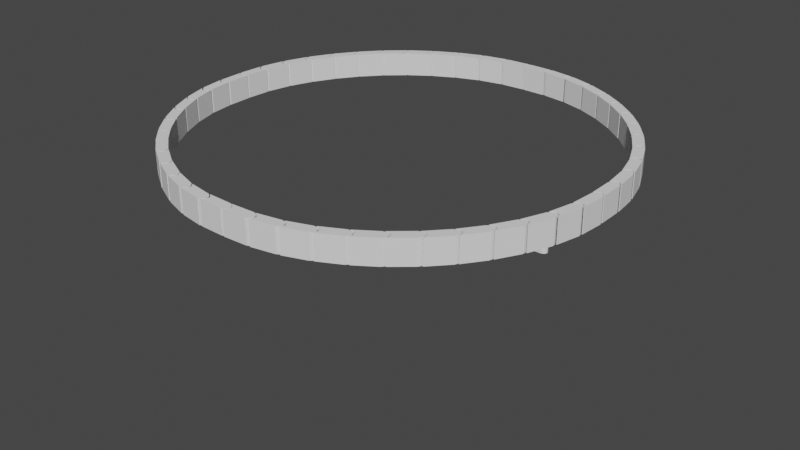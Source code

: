 # Source: tub_posed_fixed_merged.blend  (saved by Blender 2.92.15; exported with 4.5.12 LTS)
import bpy
from mathutils import Matrix  # noqa: F401  (used for matrix-valued properties, if any)

bpy.ops.wm.read_factory_settings(use_empty=True)
scene = bpy.context.scene
scene.name = 'Scene'

# ---- collections
col_collection = bpy.data.collections.new('Collection'); scene.collection.children.link(col_collection)
col_scheme = bpy.data.collections.new('Scheme'); scene.collection.children.link(col_scheme)

# ---- world
world_world = bpy.data.worlds.new('World'); scene.world = world_world
world_world.use_nodes = True; world_world.node_tree.nodes.clear()
_N = world_world.node_tree.nodes; _L = world_world.node_tree.links
n0 = _N.new('ShaderNodeOutputWorld'); n0.name = 'World Output'; n0.location = (300, 300)
n1 = _N.new('ShaderNodeBackground'); n1.name = 'Background'; n1.location = (10, 300)
n1.inputs[0].default_value = (0.05088, 0.05088, 0.05088, 1.0)
_L.new(n1.outputs[0], n0.inputs[0])
n0.is_active_output = True
world_world.color = (0.05088, 0.05088, 0.05088)
world_world.use_sun_shadow = False
world_world.sun_shadow_jitter_overblur = 0.0

# ---- meshes
me_cube_003 = bpy.data.meshes.new('Cube.003')
me_cube_003.from_pydata([(51.87, 4.547e-13, -51.83), (51.87, -100.0, -51.83), (71.87, 0.0, -51.83), (71.87, -100.0, -51.83), (71.49, 0.0, -55.73), (71.49, -100.0, -55.73), (70.35, 0.0, -59.48), (70.35, -100.0, -59.48), (68.5, 0.0, -62.94), (68.5, -100.0, -62.94), (66.02, -9.537e-07, -65.97), (66.02, -100.0, -65.97), (62.99, -9.537e-07, -68.46), (62.99, -100.0, -68.46), (59.53, -4.768e-07, -70.3), (59.53, -100.0, -70.3), (55.78, -2.384e-07, -71.44), (55.78, -100.0, -71.44), (51.87, 0.0, -71.83), (51.87, -100.0, -71.83), (47.97, 2.384e-07, -71.44), (47.97, -100.0, -71.44), (44.22, 4.768e-07, -70.3), (44.22, -100.0, -70.3), (40.76, 9.537e-07, -68.46), (40.76, -100.0, -68.46), (37.73, 9.537e-07, -65.97), (37.73, -100.0, -65.97), (35.24, 0.0, -62.94), (35.24, -100.0, -62.94), (33.4, 0.0, -59.48), (33.4, -100.0, -59.48), (32.26, 0.0, -55.73), (32.26, -100.0, -55.73), (31.87, -100.0, -51.83), (32.26, -100.0, -47.92), (33.4, -100.0, -44.17), (35.24, -100.0, -40.71), (37.73, -100.0, -37.68), (40.76, -100.0, -35.2), (44.22, -100.0, -33.35), (47.97, -100.0, -32.21), (51.87, -100.0, -31.83), (55.78, -100.0, -32.21), (59.53, -100.0, -33.35), (62.99, -100.0, -35.2), (66.02, -100.0, -37.68), (68.5, -100.0, -40.71), (70.35, -100.0, -44.17), (71.49, -100.0, -47.92), (29.87, 3.815e-06, 48.17), (29.87, -100.0, 48.17), (73.87, 1.907e-06, 48.17), (73.87, -100.0, 48.17), (29.87, 3.815e-06, -51.83), (29.87, -100.0, -51.83), (73.87, 1.907e-06, -51.83), (73.87, -100.0, -51.83), (31.87, 0.0, -51.83), (31.87, -100.0, -51.83), (35.24, 3.815e-06, 40.76), (35.24, -100.0, 40.76), (71.51, 1.907e-06, 48.17), (71.51, -100.0, 48.17), (71.49, 1.907e-06, 47.97), (71.49, -100.0, 47.97), (33.4, 3.815e-06, 44.22), (33.4, -100.0, 44.22), (70.35, 1.907e-06, 44.22), (70.35, -100.0, 44.22), (32.26, 3.815e-06, 47.97), (32.26, -100.0, 47.97), (68.5, 1.907e-06, 40.76), (68.5, -100.0, 40.76), (32.24, 3.815e-06, 48.17), (32.24, -100.0, 48.17), (66.02, 2.861e-06, 37.73), (66.02, -100.0, 37.73), (62.99, 2.861e-06, 35.24), (62.99, -100.0, 35.24), (59.53, 2.861e-06, 33.4), (59.53, -100.0, 33.4), (40.76, 3.815e-06, 35.24), (51.87, 3.052e-06, 31.87), (55.78, 2.861e-06, 32.26), (55.78, -100.0, 32.26), (47.97, 3.338e-06, 32.26), (44.22, 3.338e-06, 33.4), (37.73, 3.815e-06, 37.73), (51.87, -100.0, 31.87), (47.97, -100.0, 32.26), (44.22, -100.0, 33.4), (40.76, -100.0, 35.24), (37.73, -100.0, 37.73)], [], [(0, 2, 4), (1, 5, 3), (2, 3, 5, 4), (0, 4, 6), (1, 7, 5), (4, 5, 7, 6), (0, 6, 8), (1, 9, 7), (6, 7, 9, 8), (0, 8, 10), (1, 11, 9), (8, 9, 11, 10), (0, 10, 12), (1, 13, 11), (10, 11, 13, 12), (0, 12, 14), (1, 15, 13), (12, 13, 15, 14), (0, 14, 16), (1, 17, 15), (14, 15, 17, 16), (0, 16, 18), (1, 19, 17), (16, 17, 19, 18), (0, 18, 20), (1, 21, 19), (18, 19, 21, 20), (0, 20, 22), (1, 23, 21), (20, 21, 23, 22), (0, 22, 24), (1, 25, 23), (22, 23, 25, 24), (0, 24, 26), (1, 27, 25), (24, 25, 27, 26), (0, 26, 28), (1, 29, 27), (26, 27, 29, 28), (0, 28, 30), (1, 31, 29), (28, 29, 31, 30), (0, 30, 32), (1, 33, 31), (30, 31, 33, 32), (1, 35, 34), (1, 36, 35), (1, 37, 36), (1, 38, 37), (1, 39, 38), (1, 40, 39), (1, 41, 40), (1, 42, 41), (1, 43, 42), (1, 44, 43), (1, 45, 44), (1, 46, 45), (1, 47, 46), (1, 48, 47), (1, 49, 48), (1, 3, 49), (52, 53, 57, 56), (54, 55, 51, 50), (32, 58, 0), (1, 59, 33), (59, 1, 34), (32, 33, 59, 58), (59, 55, 54, 56, 57, 3, 2, 0, 58), (63, 62, 64, 65), (65, 64, 68, 69), (69, 68, 72, 73), (73, 72, 76, 77), (76, 78, 79, 77), (78, 80, 81, 79), (80, 84, 85, 81), (84, 83, 89, 85), (83, 86, 90, 89), (86, 87, 91, 90), (87, 82, 92, 91), (82, 88, 93, 92), (60, 61, 93, 88), (60, 66, 67, 61), (66, 70, 71, 67), (75, 71, 70, 74), (50, 51, 75, 74), (63, 53, 52, 62), (52, 56, 54, 50, 74, 70, 66, 60, 88, 82, 87, 86, 83, 84, 80, 78, 76, 72, 68, 64, 62), (55, 59, 34, 35, 36, 37, 38, 39, 40, 41, 42, 43, 44, 45, 46, 47, 48, 49, 3, 57, 53, 63, 65, 69, 73, 77, 79, 81, 85, 89, 90, 91, 92, 93, 61, 67, 71, 75, 51)])
_uv = me_cube_003.uv_layers.new(name='UVMap')
_uv.uv.foreach_set('vector', [0.75, 0.25, 0.75, 0.49, 0.7968, 0.4854, 0.25, 0.25, 0.2968, 0.4854, 0.25, 0.49, 1.0, 0.5, 1.0, 1.0, 0.9688, 1.0, 0.9688, 0.5, 0.75, 0.25, 0.7968, 0.4854, 0.8418, 0.4717, 0.25, 0.25, 0.3418, 0.4717, 0.2968, 0.4854, 0.9688, 0.5, 0.9688, 1.0, 0.9375, 1.0, 0.9375, 0.5, 0.75, 0.25, 0.8418, 0.4717, 0.8833, 0.4496, 0.25, 0.25, 0.3833, 0.4496, 0.3418, 0.4717, 0.9375, 0.5, 0.9375, 1.0, 0.9062, 1.0, 0.9062, 0.5, 0.75, 0.25, 0.8833, 0.4496, 0.9197, 0.4197, 0.25, 0.25, 0.4197, 0.4197, 0.3833, 0.4496, 0.9062, 0.5, 0.9062, 1.0, 0.875, 1.0, 0.875, 0.5, 0.75, 0.25, 0.9197, 0.4197, 0.9496, 0.3833, 0.25, 0.25, 0.4496, 0.3833, 0.4197, 0.4197, 0.875, 0.5, 0.875, 1.0, 0.8438, 1.0, 0.8438, 0.5, 0.75, 0.25, 0.9496, 0.3833, 0.9717, 0.3418, 0.25, 0.25, 0.4717, 0.3418, 0.4496, 0.3833, 0.8438, 0.5, 0.8438, 1.0, 0.8125, 1.0, 0.8125, 0.5, 0.75, 0.25, 0.9717, 0.3418, 0.9854, 0.2968, 0.25, 0.25, 0.4854, 0.2968, 0.4717, 0.3418, 0.8125, 0.5, 0.8125, 1.0, 0.7812, 1.0, 0.7812, 0.5, 0.75, 0.25, 0.9854, 0.2968, 0.99, 0.25, 0.25, 0.25, 0.49, 0.25, 0.4854, 0.2968, 0.7812, 0.5, 0.7812, 1.0, 0.75, 1.0, 0.75, 0.5, 0.75, 0.25, 0.99, 0.25, 0.9854, 0.2032, 0.25, 0.25, 0.4854, 0.2032, 0.49, 0.25, 0.75, 0.5, 0.75, 1.0, 0.7188, 1.0, 0.7188, 0.5, 0.75, 0.25, 0.9854, 0.2032, 0.9717, 0.1582, 0.25, 0.25, 0.4717, 0.1582, 0.4854, 0.2032, 0.7188, 0.5, 0.7188, 1.0, 0.6875, 1.0, 0.6875, 0.5, 0.75, 0.25, 0.9717, 0.1582, 0.9496, 0.1167, 0.25, 0.25, 0.4496, 0.1167, 0.4717, 0.1582, 0.6875, 0.5, 0.6875, 1.0, 0.6562, 1.0, 0.6562, 0.5, 0.75, 0.25, 0.9496, 0.1167, 0.9197, 0.08029, 0.25, 0.25, 0.4197, 0.08029, 0.4496, 0.1167, 0.6562, 0.5, 0.6562, 1.0, 0.625, 1.0, 0.625, 0.5, 0.75, 0.25, 0.9197, 0.08029, 0.8833, 0.05045, 0.25, 0.25, 0.3833, 0.05045, 0.4197, 0.08029, 0.625, 0.5, 0.625, 1.0, 0.5938, 1.0, 0.5938, 0.5, 0.75, 0.25, 0.8833, 0.05045, 0.8418, 0.02827, 0.25, 0.25, 0.3418, 0.02827, 0.3833, 0.05045, 0.5938, 0.5, 0.5938, 1.0, 0.5625, 1.0, 0.5625, 0.5, 0.75, 0.25, 0.8418, 0.02827, 0.7968, 0.01461, 0.25, 0.25, 0.2968, 0.01461, 0.3418, 0.02827, 0.5625, 0.5, 0.5625, 1.0, 0.5312, 1.0, 0.5312, 0.5, 0.25, 0.25, 0.2032, 0.01461, 0.25, 0.01, 0.25, 0.25, 0.1582, 0.02827, 0.2032, 0.01461, 0.25, 0.25, 0.1167, 0.05045, 0.1582, 0.02827, 0.25, 0.25, 0.08029, 0.08029, 0.1167, 0.05045, 0.25, 0.25, 0.05045, 0.1167, 0.08029, 0.08029, 0.25, 0.25, 0.02827, 0.1582, 0.05045, 0.1167, 0.25, 0.25, 0.01461, 0.2032, 0.02827, 0.1582, 0.25, 0.25, 0.01, 0.25, 0.01461, 0.2032, 0.25, 0.25, 0.01461, 0.2968, 0.01, 0.25, 0.25, 0.25, 0.02827, 0.3418, 0.01461, 0.2968, 0.25, 0.25, 0.05045, 0.3833, 0.02827, 0.3418, 0.25, 0.25, 0.08029, 0.4197, 0.05045, 0.3833, 0.25, 0.25, 0.1167, 0.4496, 0.08029, 0.4197, 0.25, 0.25, 0.1582, 0.4717, 0.1167, 0.4496, 0.25, 0.25, 0.2032, 0.4854, 0.1582, 0.4717, 0.25, 0.25, 0.25, 0.49, 0.2032, 0.4854, 0.375, 0.25, 0.625, 0.25, 0.625, 0.5, 0.375, 0.5, 0.375, 0.75, 0.625, 0.75, 0.625, 1.0, 0.375, 1.0, 0.7968, 0.01461, 0.75, 0.01, 0.75, 0.25, 0.25, 0.25, 0.25, 0.01, 0.2968, 0.01461, 0.25, 0.01, 0.25, 0.25, 0.25, 0.01, 0.5312, 0.5, 0.5312, 1.0, 0.5, 1.0, 0.5, 0.5, 0.625, 0.7386, 0.625, 0.75, 0.375, 0.75, 0.375, 0.5, 0.625, 0.5, 0.625, 0.5114, 0.375, 0.5114, 0.375, 0.625, 0.375, 0.7386, 0.9704, 0.9673, 0.9704, 0.5327, 0.9688, 0.5327, 0.9688, 0.9673, 0.9688, 0.9673, 0.9688, 0.5327, 0.9375, 0.5327, 0.9375, 0.9673, 0.9375, 0.9673, 0.9375, 0.5327, 0.9062, 0.5327, 0.9062, 0.9673, 0.9062, 0.9673, 0.9062, 0.5327, 0.875, 0.5327, 0.875, 0.9673, 0.875, 0.5327, 0.8438, 0.5327, 0.8438, 0.9673, 0.875, 0.9673, 0.8438, 0.5327, 0.8125, 0.5327, 0.8125, 0.9673, 0.8438, 0.9673, 0.8125, 0.5327, 0.7812, 0.5327, 0.7812, 0.9673, 0.8125, 0.9673, 0.7812, 0.5327, 0.75, 0.5327, 0.75, 0.9673, 0.7812, 0.9673, 0.75, 0.5327, 0.7188, 0.5327, 0.7188, 0.9673, 0.75, 0.9673, 0.7188, 0.5327, 0.6875, 0.5327, 0.6875, 0.9673, 0.7188, 0.9673, 0.6875, 0.5327, 0.6562, 0.5327, 0.6562, 0.9673, 0.6875, 0.9673, 0.6562, 0.5327, 0.625, 0.5327, 0.625, 0.9673, 0.6562, 0.9673, 0.5938, 0.5327, 0.5938, 0.9673, 0.625, 0.9673, 0.625, 0.5327, 0.5938, 0.5327, 0.5625, 0.5327, 0.5625, 0.9673, 0.5938, 0.9673, 0.5625, 0.5327, 0.5312, 0.5327, 0.5312, 0.9673, 0.5625, 0.9673, 0.5296, 0.9673, 0.5312, 0.9673, 0.5312, 0.5327, 0.5296, 0.5327, 0.375, 0.0, 0.625, 0.0, 0.625, 0.01343, 0.375, 0.01343, 0.625, 0.2366, 0.625, 0.25, 0.375, 0.25, 0.375, 0.2366, 0.125, 0.5, 0.375, 0.5, 0.375, 0.75, 0.125, 0.75, 0.125, 0.7366, 0.1255, 0.7365, 0.1349, 0.73, 0.1435, 0.7195, 0.1511, 0.7054, 0.1573, 0.6881, 0.1619, 0.6685, 0.1648, 0.6472, 0.1657, 0.625, 0.1648, 0.6028, 0.1619, 0.5815, 0.1573, 0.5619, 0.1511, 0.5446, 0.1435, 0.5305, 0.1349, 0.52, 0.1255, 0.5135, 0.125, 0.5134, 0.625, 0.75, 0.625, 0.7386, 0.625, 0.7386, 0.6348, 0.7365, 0.6441, 0.73, 0.6528, 0.7195, 0.6604, 0.7054, 0.6666, 0.6881, 0.6712, 0.6685, 0.674, 0.6472, 0.675, 0.625, 0.674, 0.6028, 0.6712, 0.5815, 0.6666, 0.5619, 0.6604, 0.5446, 0.6528, 0.5305, 0.6441, 0.52, 0.6348, 0.5135, 0.625, 0.5114, 0.625, 0.5, 0.875, 0.5, 0.875, 0.5134, 0.8745, 0.5135, 0.8651, 0.52, 0.8565, 0.5305, 0.8489, 0.5446, 0.8427, 0.5619, 0.8381, 0.5815, 0.8352, 0.6028, 0.8342, 0.625, 0.8352, 0.6472, 0.8381, 0.6685, 0.8427, 0.6881, 0.8489, 0.7054, 0.8565, 0.7195, 0.8651, 0.73, 0.8745, 0.7365, 0.875, 0.7366, 0.875, 0.75])
me_cube_003.use_remesh_fix_poles = True
me_cube_003.use_remesh_preserve_attributes = False
me_cube_003.use_mirror_vertex_groups = False
me_cube_003.update()
me_cylinder_002 = bpy.data.meshes.new('Cylinder.002')
me_cylinder_002.from_pydata([(-2.11e-06, -6.416e-06, -7.511), (-2.11e-06, -6.416e-06, 107.5), (-2.11e-06, 20.0, -7.511), (-2.11e-06, 20.0, 107.5), (3.902, 19.62, -7.511), (3.902, 19.62, 107.5), (7.654, 18.48, -7.511), (7.654, 18.48, 107.5), (11.11, 16.63, -7.511), (11.11, 16.63, 107.5), (14.14, 14.14, -7.511), (14.14, 14.14, 107.5), (16.63, 11.11, -7.511), (16.63, 11.11, 107.5), (18.48, 7.654, -7.511), (18.48, 7.654, 107.5), (19.62, 3.902, -7.511), (19.62, 3.902, 107.5), (20.0, -4.906e-06, -7.511), (20.0, -4.906e-06, 107.5), (19.62, -3.902, -7.511), (19.62, -3.902, 107.5), (18.48, -7.654, -7.511), (18.48, -7.654, 107.5), (16.63, -11.11, -7.511), (16.63, -11.11, 107.5), (14.14, -14.14, -7.511), (14.14, -14.14, 107.5), (11.11, -16.63, -7.511), (11.11, -16.63, 107.5), (7.654, -18.48, -7.511), (7.654, -18.48, 107.5), (3.902, -19.62, -7.511), (3.902, -19.62, 107.5), (-8.626e-06, -20.0, -7.511), (-8.626e-06, -20.0, 107.5), (-3.902, -19.62, -7.511), (-3.902, -19.62, 107.5), (-7.654, -18.48, -7.511), (-7.654, -18.48, 107.5), (-11.11, -16.63, -7.511), (-11.11, -16.63, 107.5), (-14.14, -14.14, -7.511), (-14.14, -14.14, 107.5), (-16.63, -11.11, -7.511), (-16.63, -11.11, 107.5), (-18.48, -7.654, -7.511), (-18.48, -7.654, 107.5), (-19.62, -3.902, -7.511), (-19.62, -3.902, 107.5), (-20.0, 1.29e-05, -7.511), (-20.0, 1.29e-05, 107.5), (-19.62, 3.902, -7.511), (-19.62, 3.902, 107.5), (-18.48, 7.654, -7.511), (-18.48, 7.654, 107.5), (-16.63, 11.11, -7.511), (-16.63, 11.11, 107.5), (-14.14, 14.14, -7.511), (-14.14, 14.14, 107.5), (-11.11, 16.63, -7.511), (-11.11, 16.63, 107.5), (-7.654, 18.48, -7.511), (-7.654, 18.48, 107.5), (-3.902, 19.62, -7.511), (-3.902, 19.62, 107.5)], [], [(0, 2, 4), (1, 5, 3), (2, 3, 5, 4), (0, 4, 6), (1, 7, 5), (4, 5, 7, 6), (0, 6, 8), (1, 9, 7), (6, 7, 9, 8), (0, 8, 10), (1, 11, 9), (8, 9, 11, 10), (0, 10, 12), (1, 13, 11), (10, 11, 13, 12), (0, 12, 14), (1, 15, 13), (12, 13, 15, 14), (0, 14, 16), (1, 17, 15), (14, 15, 17, 16), (0, 16, 18), (1, 19, 17), (16, 17, 19, 18), (0, 18, 20), (1, 21, 19), (18, 19, 21, 20), (0, 20, 22), (1, 23, 21), (20, 21, 23, 22), (0, 22, 24), (1, 25, 23), (22, 23, 25, 24), (0, 24, 26), (1, 27, 25), (24, 25, 27, 26), (0, 26, 28), (1, 29, 27), (26, 27, 29, 28), (0, 28, 30), (1, 31, 29), (28, 29, 31, 30), (0, 30, 32), (1, 33, 31), (30, 31, 33, 32), (0, 32, 34), (1, 35, 33), (32, 33, 35, 34), (0, 34, 36), (1, 37, 35), (34, 35, 37, 36), (0, 36, 38), (1, 39, 37), (36, 37, 39, 38), (0, 38, 40), (1, 41, 39), (38, 39, 41, 40), (0, 40, 42), (1, 43, 41), (40, 41, 43, 42), (0, 42, 44), (1, 45, 43), (42, 43, 45, 44), (0, 44, 46), (1, 47, 45), (44, 45, 47, 46), (0, 46, 48), (1, 49, 47), (46, 47, 49, 48), (0, 48, 50), (1, 51, 49), (48, 49, 51, 50), (0, 50, 52), (1, 53, 51), (50, 51, 53, 52), (0, 52, 54), (1, 55, 53), (52, 53, 55, 54), (0, 54, 56), (1, 57, 55), (54, 55, 57, 56), (0, 56, 58), (1, 59, 57), (56, 57, 59, 58), (0, 58, 60), (1, 61, 59), (58, 59, 61, 60), (0, 60, 62), (1, 63, 61), (60, 61, 63, 62), (0, 62, 64), (1, 65, 63), (62, 63, 65, 64), (0, 64, 2), (1, 3, 65), (64, 65, 3, 2)])
_uv = me_cylinder_002.uv_layers.new(name='UVMap')
_uv.uv.foreach_set('vector', [0.75, 0.25, 0.75, 0.49, 0.7968, 0.4854, 0.25, 0.25, 0.2968, 0.4854, 0.25, 0.49, 1.0, 0.5, 1.0, 1.0, 0.9688, 1.0, 0.9688, 0.5, 0.75, 0.25, 0.7968, 0.4854, 0.8418, 0.4717, 0.25, 0.25, 0.3418, 0.4717, 0.2968, 0.4854, 0.9688, 0.5, 0.9688, 1.0, 0.9375, 1.0, 0.9375, 0.5, 0.75, 0.25, 0.8418, 0.4717, 0.8833, 0.4496, 0.25, 0.25, 0.3833, 0.4496, 0.3418, 0.4717, 0.9375, 0.5, 0.9375, 1.0, 0.9062, 1.0, 0.9062, 0.5, 0.75, 0.25, 0.8833, 0.4496, 0.9197, 0.4197, 0.25, 0.25, 0.4197, 0.4197, 0.3833, 0.4496, 0.9062, 0.5, 0.9062, 1.0, 0.875, 1.0, 0.875, 0.5, 0.75, 0.25, 0.9197, 0.4197, 0.9496, 0.3833, 0.25, 0.25, 0.4496, 0.3833, 0.4197, 0.4197, 0.875, 0.5, 0.875, 1.0, 0.8438, 1.0, 0.8438, 0.5, 0.75, 0.25, 0.9496, 0.3833, 0.9717, 0.3418, 0.25, 0.25, 0.4717, 0.3418, 0.4496, 0.3833, 0.8438, 0.5, 0.8438, 1.0, 0.8125, 1.0, 0.8125, 0.5, 0.75, 0.25, 0.9717, 0.3418, 0.9854, 0.2968, 0.25, 0.25, 0.4854, 0.2968, 0.4717, 0.3418, 0.8125, 0.5, 0.8125, 1.0, 0.7812, 1.0, 0.7812, 0.5, 0.75, 0.25, 0.9854, 0.2968, 0.99, 0.25, 0.25, 0.25, 0.49, 0.25, 0.4854, 0.2968, 0.7812, 0.5, 0.7812, 1.0, 0.75, 1.0, 0.75, 0.5, 0.75, 0.25, 0.99, 0.25, 0.9854, 0.2032, 0.25, 0.25, 0.4854, 0.2032, 0.49, 0.25, 0.75, 0.5, 0.75, 1.0, 0.7188, 1.0, 0.7188, 0.5, 0.75, 0.25, 0.9854, 0.2032, 0.9717, 0.1582, 0.25, 0.25, 0.4717, 0.1582, 0.4854, 0.2032, 0.7188, 0.5, 0.7188, 1.0, 0.6875, 1.0, 0.6875, 0.5, 0.75, 0.25, 0.9717, 0.1582, 0.9496, 0.1167, 0.25, 0.25, 0.4496, 0.1167, 0.4717, 0.1582, 0.6875, 0.5, 0.6875, 1.0, 0.6562, 1.0, 0.6562, 0.5, 0.75, 0.25, 0.9496, 0.1167, 0.9197, 0.08029, 0.25, 0.25, 0.4197, 0.08029, 0.4496, 0.1167, 0.6562, 0.5, 0.6562, 1.0, 0.625, 1.0, 0.625, 0.5, 0.75, 0.25, 0.9197, 0.08029, 0.8833, 0.05045, 0.25, 0.25, 0.3833, 0.05045, 0.4197, 0.08029, 0.625, 0.5, 0.625, 1.0, 0.5938, 1.0, 0.5938, 0.5, 0.75, 0.25, 0.8833, 0.05045, 0.8418, 0.02827, 0.25, 0.25, 0.3418, 0.02827, 0.3833, 0.05045, 0.5938, 0.5, 0.5938, 1.0, 0.5625, 1.0, 0.5625, 0.5, 0.75, 0.25, 0.8418, 0.02827, 0.7968, 0.01461, 0.25, 0.25, 0.2968, 0.01461, 0.3418, 0.02827, 0.5625, 0.5, 0.5625, 1.0, 0.5312, 1.0, 0.5312, 0.5, 0.75, 0.25, 0.7968, 0.01461, 0.75, 0.01, 0.25, 0.25, 0.25, 0.01, 0.2968, 0.01461, 0.5312, 0.5, 0.5312, 1.0, 0.5, 1.0, 0.5, 0.5, 0.75, 0.25, 0.75, 0.01, 0.7032, 0.01461, 0.25, 0.25, 0.2032, 0.01461, 0.25, 0.01, 0.5, 0.5, 0.5, 1.0, 0.4688, 1.0, 0.4688, 0.5, 0.75, 0.25, 0.7032, 0.01461, 0.6582, 0.02827, 0.25, 0.25, 0.1582, 0.02827, 0.2032, 0.01461, 0.4688, 0.5, 0.4688, 1.0, 0.4375, 1.0, 0.4375, 0.5, 0.75, 0.25, 0.6582, 0.02827, 0.6167, 0.05045, 0.25, 0.25, 0.1167, 0.05045, 0.1582, 0.02827, 0.4375, 0.5, 0.4375, 1.0, 0.4062, 1.0, 0.4062, 0.5, 0.75, 0.25, 0.6167, 0.05045, 0.5803, 0.08029, 0.25, 0.25, 0.08029, 0.08029, 0.1167, 0.05045, 0.4062, 0.5, 0.4062, 1.0, 0.375, 1.0, 0.375, 0.5, 0.75, 0.25, 0.5803, 0.08029, 0.5504, 0.1167, 0.25, 0.25, 0.05045, 0.1167, 0.08029, 0.08029, 0.375, 0.5, 0.375, 1.0, 0.3438, 1.0, 0.3438, 0.5, 0.75, 0.25, 0.5504, 0.1167, 0.5283, 0.1582, 0.25, 0.25, 0.02827, 0.1582, 0.05045, 0.1167, 0.3438, 0.5, 0.3438, 1.0, 0.3125, 1.0, 0.3125, 0.5, 0.75, 0.25, 0.5283, 0.1582, 0.5146, 0.2032, 0.25, 0.25, 0.01461, 0.2032, 0.02827, 0.1582, 0.3125, 0.5, 0.3125, 1.0, 0.2812, 1.0, 0.2812, 0.5, 0.75, 0.25, 0.5146, 0.2032, 0.51, 0.25, 0.25, 0.25, 0.01, 0.25, 0.01461, 0.2032, 0.2812, 0.5, 0.2812, 1.0, 0.25, 1.0, 0.25, 0.5, 0.75, 0.25, 0.51, 0.25, 0.5146, 0.2968, 0.25, 0.25, 0.01461, 0.2968, 0.01, 0.25, 0.25, 0.5, 0.25, 1.0, 0.2188, 1.0, 0.2188, 0.5, 0.75, 0.25, 0.5146, 0.2968, 0.5283, 0.3418, 0.25, 0.25, 0.02827, 0.3418, 0.01461, 0.2968, 0.2188, 0.5, 0.2188, 1.0, 0.1875, 1.0, 0.1875, 0.5, 0.75, 0.25, 0.5283, 0.3418, 0.5504, 0.3833, 0.25, 0.25, 0.05045, 0.3833, 0.02827, 0.3418, 0.1875, 0.5, 0.1875, 1.0, 0.1562, 1.0, 0.1562, 0.5, 0.75, 0.25, 0.5504, 0.3833, 0.5803, 0.4197, 0.25, 0.25, 0.08029, 0.4197, 0.05045, 0.3833, 0.1562, 0.5, 0.1562, 1.0, 0.125, 1.0, 0.125, 0.5, 0.75, 0.25, 0.5803, 0.4197, 0.6167, 0.4496, 0.25, 0.25, 0.1167, 0.4496, 0.08029, 0.4197, 0.125, 0.5, 0.125, 1.0, 0.09375, 1.0, 0.09375, 0.5, 0.75, 0.25, 0.6167, 0.4496, 0.6582, 0.4717, 0.25, 0.25, 0.1582, 0.4717, 0.1167, 0.4496, 0.09375, 0.5, 0.09375, 1.0, 0.0625, 1.0, 0.0625, 0.5, 0.75, 0.25, 0.6582, 0.4717, 0.7032, 0.4854, 0.25, 0.25, 0.2032, 0.4854, 0.1582, 0.4717, 0.0625, 0.5, 0.0625, 1.0, 0.03125, 1.0, 0.03125, 0.5, 0.75, 0.25, 0.7032, 0.4854, 0.75, 0.49, 0.25, 0.25, 0.25, 0.49, 0.2032, 0.4854, 0.03125, 0.5, 0.03125, 1.0, 0.0, 1.0, 0.0, 0.5])
me_cylinder_002.use_remesh_fix_poles = True
me_cylinder_002.use_remesh_preserve_attributes = False
me_cylinder_002.use_mirror_vertex_groups = False
me_cylinder_002.update()
me_cube_001 = bpy.data.meshes.new('Cube.001')
me_cube_001.from_pydata([(-3.052e-06, -22.0, -3.052e-06), (-3.052e-06, -22.0, 100.0), (-3.052e-06, 22.0, -3.052e-06), (-3.052e-06, 22.0, 100.0), (100.0, -22.0, -3.052e-06), (100.0, -22.0, 100.0), (100.0, 22.0, -3.052e-06), (100.0, 22.0, 100.0)], [], [(0, 1, 3, 2), (2, 3, 7, 6), (6, 7, 5, 4), (4, 5, 1, 0), (2, 6, 4, 0), (7, 3, 1, 5)])
_uv = me_cube_001.uv_layers.new(name='UVMap')
_uv.uv.foreach_set('vector', [0.375, 0.0, 0.625, 0.0, 0.625, 0.25, 0.375, 0.25, 0.375, 0.25, 0.625, 0.25, 0.625, 0.5, 0.375, 0.5, 0.375, 0.5, 0.625, 0.5, 0.625, 0.75, 0.375, 0.75, 0.375, 0.75, 0.625, 0.75, 0.625, 1.0, 0.375, 1.0, 0.125, 0.5, 0.375, 0.5, 0.375, 0.75, 0.125, 0.75, 0.625, 0.5, 0.875, 0.5, 0.875, 0.75, 0.625, 0.75])
me_cube_001.use_remesh_fix_poles = True
me_cube_001.use_remesh_preserve_attributes = False
me_cube_001.use_mirror_vertex_groups = False
me_cube_001.update()
me_cylinder_003 = bpy.data.meshes.new('Cylinder.003')
me_cylinder_003.from_pydata([(-2.11e-06, -6.416e-06, 0.0), (-2.11e-06, -6.416e-06, 100.0), (-2.11e-06, 20.0, 0.0), (-2.11e-06, 20.0, 100.0), (3.902, 19.62, 0.0), (3.902, 19.62, 100.0), (7.654, 18.48, 0.0), (7.654, 18.48, 100.0), (11.11, 16.63, 0.0), (11.11, 16.63, 100.0), (14.14, 14.14, 0.0), (14.14, 14.14, 100.0), (16.63, 11.11, 0.0), (16.63, 11.11, 100.0), (18.48, 7.654, 0.0), (18.48, 7.654, 100.0), (19.62, 3.902, 0.0), (19.62, 3.902, 100.0), (20.0, -4.906e-06, 0.0), (20.0, -4.906e-06, 100.0), (19.62, -3.902, 0.0), (19.62, -3.902, 100.0), (18.48, -7.654, 0.0), (18.48, -7.654, 100.0), (16.63, -11.11, 0.0), (16.63, -11.11, 100.0), (14.14, -14.14, 0.0), (14.14, -14.14, 100.0), (11.11, -16.63, 0.0), (11.11, -16.63, 100.0), (7.654, -18.48, 0.0), (7.654, -18.48, 100.0), (3.902, -19.62, 0.0), (3.902, -19.62, 100.0), (-8.626e-06, -20.0, 0.0), (-8.626e-06, -20.0, 100.0), (-3.902, -19.62, 0.0), (-3.902, -19.62, 100.0), (-7.654, -18.48, 0.0), (-7.654, -18.48, 100.0), (-11.11, -16.63, 0.0), (-11.11, -16.63, 100.0), (-14.14, -14.14, 0.0), (-14.14, -14.14, 100.0), (-16.63, -11.11, 0.0), (-16.63, -11.11, 100.0), (-18.48, -7.654, 0.0), (-18.48, -7.654, 100.0), (-19.62, -3.902, 0.0), (-19.62, -3.902, 100.0), (-20.0, 1.29e-05, 0.0), (-20.0, 1.29e-05, 100.0), (-19.62, 3.902, 0.0), (-19.62, 3.902, 100.0), (-18.48, 7.654, 0.0), (-18.48, 7.654, 100.0), (-16.63, 11.11, 0.0), (-16.63, 11.11, 100.0), (-14.14, 14.14, 0.0), (-14.14, 14.14, 100.0), (-11.11, 16.63, 0.0), (-11.11, 16.63, 100.0), (-7.654, 18.48, 0.0), (-7.654, 18.48, 100.0), (-3.902, 19.62, 0.0), (-3.902, 19.62, 100.0)], [], [(0, 2, 4), (1, 5, 3), (2, 3, 5, 4), (0, 4, 6), (1, 7, 5), (4, 5, 7, 6), (0, 6, 8), (1, 9, 7), (6, 7, 9, 8), (0, 8, 10), (1, 11, 9), (8, 9, 11, 10), (0, 10, 12), (1, 13, 11), (10, 11, 13, 12), (0, 12, 14), (1, 15, 13), (12, 13, 15, 14), (0, 14, 16), (1, 17, 15), (14, 15, 17, 16), (0, 16, 18), (1, 19, 17), (16, 17, 19, 18), (0, 18, 20), (1, 21, 19), (18, 19, 21, 20), (0, 20, 22), (1, 23, 21), (20, 21, 23, 22), (0, 22, 24), (1, 25, 23), (22, 23, 25, 24), (0, 24, 26), (1, 27, 25), (24, 25, 27, 26), (0, 26, 28), (1, 29, 27), (26, 27, 29, 28), (0, 28, 30), (1, 31, 29), (28, 29, 31, 30), (0, 30, 32), (1, 33, 31), (30, 31, 33, 32), (0, 32, 34), (1, 35, 33), (32, 33, 35, 34), (0, 34, 36), (1, 37, 35), (34, 35, 37, 36), (0, 36, 38), (1, 39, 37), (36, 37, 39, 38), (0, 38, 40), (1, 41, 39), (38, 39, 41, 40), (0, 40, 42), (1, 43, 41), (40, 41, 43, 42), (0, 42, 44), (1, 45, 43), (42, 43, 45, 44), (0, 44, 46), (1, 47, 45), (44, 45, 47, 46), (0, 46, 48), (1, 49, 47), (46, 47, 49, 48), (0, 48, 50), (1, 51, 49), (48, 49, 51, 50), (0, 50, 52), (1, 53, 51), (50, 51, 53, 52), (0, 52, 54), (1, 55, 53), (52, 53, 55, 54), (0, 54, 56), (1, 57, 55), (54, 55, 57, 56), (0, 56, 58), (1, 59, 57), (56, 57, 59, 58), (0, 58, 60), (1, 61, 59), (58, 59, 61, 60), (0, 60, 62), (1, 63, 61), (60, 61, 63, 62), (0, 62, 64), (1, 65, 63), (62, 63, 65, 64), (0, 64, 2), (1, 3, 65), (64, 65, 3, 2)])
_uv = me_cylinder_003.uv_layers.new(name='UVMap')
_uv.uv.foreach_set('vector', [0.75, 0.25, 0.75, 0.49, 0.7968, 0.4854, 0.25, 0.25, 0.2968, 0.4854, 0.25, 0.49, 1.0, 0.5, 1.0, 1.0, 0.9688, 1.0, 0.9688, 0.5, 0.75, 0.25, 0.7968, 0.4854, 0.8418, 0.4717, 0.25, 0.25, 0.3418, 0.4717, 0.2968, 0.4854, 0.9688, 0.5, 0.9688, 1.0, 0.9375, 1.0, 0.9375, 0.5, 0.75, 0.25, 0.8418, 0.4717, 0.8833, 0.4496, 0.25, 0.25, 0.3833, 0.4496, 0.3418, 0.4717, 0.9375, 0.5, 0.9375, 1.0, 0.9062, 1.0, 0.9062, 0.5, 0.75, 0.25, 0.8833, 0.4496, 0.9197, 0.4197, 0.25, 0.25, 0.4197, 0.4197, 0.3833, 0.4496, 0.9062, 0.5, 0.9062, 1.0, 0.875, 1.0, 0.875, 0.5, 0.75, 0.25, 0.9197, 0.4197, 0.9496, 0.3833, 0.25, 0.25, 0.4496, 0.3833, 0.4197, 0.4197, 0.875, 0.5, 0.875, 1.0, 0.8438, 1.0, 0.8438, 0.5, 0.75, 0.25, 0.9496, 0.3833, 0.9717, 0.3418, 0.25, 0.25, 0.4717, 0.3418, 0.4496, 0.3833, 0.8438, 0.5, 0.8438, 1.0, 0.8125, 1.0, 0.8125, 0.5, 0.75, 0.25, 0.9717, 0.3418, 0.9854, 0.2968, 0.25, 0.25, 0.4854, 0.2968, 0.4717, 0.3418, 0.8125, 0.5, 0.8125, 1.0, 0.7812, 1.0, 0.7812, 0.5, 0.75, 0.25, 0.9854, 0.2968, 0.99, 0.25, 0.25, 0.25, 0.49, 0.25, 0.4854, 0.2968, 0.7812, 0.5, 0.7812, 1.0, 0.75, 1.0, 0.75, 0.5, 0.75, 0.25, 0.99, 0.25, 0.9854, 0.2032, 0.25, 0.25, 0.4854, 0.2032, 0.49, 0.25, 0.75, 0.5, 0.75, 1.0, 0.7188, 1.0, 0.7188, 0.5, 0.75, 0.25, 0.9854, 0.2032, 0.9717, 0.1582, 0.25, 0.25, 0.4717, 0.1582, 0.4854, 0.2032, 0.7188, 0.5, 0.7188, 1.0, 0.6875, 1.0, 0.6875, 0.5, 0.75, 0.25, 0.9717, 0.1582, 0.9496, 0.1167, 0.25, 0.25, 0.4496, 0.1167, 0.4717, 0.1582, 0.6875, 0.5, 0.6875, 1.0, 0.6562, 1.0, 0.6562, 0.5, 0.75, 0.25, 0.9496, 0.1167, 0.9197, 0.08029, 0.25, 0.25, 0.4197, 0.08029, 0.4496, 0.1167, 0.6562, 0.5, 0.6562, 1.0, 0.625, 1.0, 0.625, 0.5, 0.75, 0.25, 0.9197, 0.08029, 0.8833, 0.05045, 0.25, 0.25, 0.3833, 0.05045, 0.4197, 0.08029, 0.625, 0.5, 0.625, 1.0, 0.5938, 1.0, 0.5938, 0.5, 0.75, 0.25, 0.8833, 0.05045, 0.8418, 0.02827, 0.25, 0.25, 0.3418, 0.02827, 0.3833, 0.05045, 0.5938, 0.5, 0.5938, 1.0, 0.5625, 1.0, 0.5625, 0.5, 0.75, 0.25, 0.8418, 0.02827, 0.7968, 0.01461, 0.25, 0.25, 0.2968, 0.01461, 0.3418, 0.02827, 0.5625, 0.5, 0.5625, 1.0, 0.5312, 1.0, 0.5312, 0.5, 0.75, 0.25, 0.7968, 0.01461, 0.75, 0.01, 0.25, 0.25, 0.25, 0.01, 0.2968, 0.01461, 0.5312, 0.5, 0.5312, 1.0, 0.5, 1.0, 0.5, 0.5, 0.75, 0.25, 0.75, 0.01, 0.7032, 0.01461, 0.25, 0.25, 0.2032, 0.01461, 0.25, 0.01, 0.5, 0.5, 0.5, 1.0, 0.4688, 1.0, 0.4688, 0.5, 0.75, 0.25, 0.7032, 0.01461, 0.6582, 0.02827, 0.25, 0.25, 0.1582, 0.02827, 0.2032, 0.01461, 0.4688, 0.5, 0.4688, 1.0, 0.4375, 1.0, 0.4375, 0.5, 0.75, 0.25, 0.6582, 0.02827, 0.6167, 0.05045, 0.25, 0.25, 0.1167, 0.05045, 0.1582, 0.02827, 0.4375, 0.5, 0.4375, 1.0, 0.4062, 1.0, 0.4062, 0.5, 0.75, 0.25, 0.6167, 0.05045, 0.5803, 0.08029, 0.25, 0.25, 0.08029, 0.08029, 0.1167, 0.05045, 0.4062, 0.5, 0.4062, 1.0, 0.375, 1.0, 0.375, 0.5, 0.75, 0.25, 0.5803, 0.08029, 0.5504, 0.1167, 0.25, 0.25, 0.05045, 0.1167, 0.08029, 0.08029, 0.375, 0.5, 0.375, 1.0, 0.3438, 1.0, 0.3438, 0.5, 0.75, 0.25, 0.5504, 0.1167, 0.5283, 0.1582, 0.25, 0.25, 0.02827, 0.1582, 0.05045, 0.1167, 0.3438, 0.5, 0.3438, 1.0, 0.3125, 1.0, 0.3125, 0.5, 0.75, 0.25, 0.5283, 0.1582, 0.5146, 0.2032, 0.25, 0.25, 0.01461, 0.2032, 0.02827, 0.1582, 0.3125, 0.5, 0.3125, 1.0, 0.2812, 1.0, 0.2812, 0.5, 0.75, 0.25, 0.5146, 0.2032, 0.51, 0.25, 0.25, 0.25, 0.01, 0.25, 0.01461, 0.2032, 0.2812, 0.5, 0.2812, 1.0, 0.25, 1.0, 0.25, 0.5, 0.75, 0.25, 0.51, 0.25, 0.5146, 0.2968, 0.25, 0.25, 0.01461, 0.2968, 0.01, 0.25, 0.25, 0.5, 0.25, 1.0, 0.2188, 1.0, 0.2188, 0.5, 0.75, 0.25, 0.5146, 0.2968, 0.5283, 0.3418, 0.25, 0.25, 0.02827, 0.3418, 0.01461, 0.2968, 0.2188, 0.5, 0.2188, 1.0, 0.1875, 1.0, 0.1875, 0.5, 0.75, 0.25, 0.5283, 0.3418, 0.5504, 0.3833, 0.25, 0.25, 0.05045, 0.3833, 0.02827, 0.3418, 0.1875, 0.5, 0.1875, 1.0, 0.1562, 1.0, 0.1562, 0.5, 0.75, 0.25, 0.5504, 0.3833, 0.5803, 0.4197, 0.25, 0.25, 0.08029, 0.4197, 0.05045, 0.3833, 0.1562, 0.5, 0.1562, 1.0, 0.125, 1.0, 0.125, 0.5, 0.75, 0.25, 0.5803, 0.4197, 0.6167, 0.4496, 0.25, 0.25, 0.1167, 0.4496, 0.08029, 0.4197, 0.125, 0.5, 0.125, 1.0, 0.09375, 1.0, 0.09375, 0.5, 0.75, 0.25, 0.6167, 0.4496, 0.6582, 0.4717, 0.25, 0.25, 0.1582, 0.4717, 0.1167, 0.4496, 0.09375, 0.5, 0.09375, 1.0, 0.0625, 1.0, 0.0625, 0.5, 0.75, 0.25, 0.6582, 0.4717, 0.7032, 0.4854, 0.25, 0.25, 0.2032, 0.4854, 0.1582, 0.4717, 0.0625, 0.5, 0.0625, 1.0, 0.03125, 1.0, 0.03125, 0.5, 0.75, 0.25, 0.7032, 0.4854, 0.75, 0.49, 0.25, 0.25, 0.25, 0.49, 0.2032, 0.4854, 0.03125, 0.5, 0.03125, 1.0, 0.0, 1.0, 0.0, 0.5])
me_cylinder_003.use_remesh_fix_poles = True
me_cylinder_003.use_remesh_preserve_attributes = False
me_cylinder_003.use_mirror_vertex_groups = False
me_cylinder_003.update()

# ---- objects
ob_deszka_001 = bpy.data.objects.new('deszka.001', me_cube_003)
ob_deszka_002 = bpy.data.objects.new('deszka.002', me_cube_003)
ob_deszka_003 = bpy.data.objects.new('deszka.003', me_cube_003)
ob_deszka_004 = bpy.data.objects.new('deszka.004', me_cube_003)
ob_deszka_005 = bpy.data.objects.new('deszka.005', me_cube_003)
ob_deszka_006 = bpy.data.objects.new('deszka.006', me_cube_003)
ob_deszka_007 = bpy.data.objects.new('deszka.007', me_cube_003)
ob_deszka_008 = bpy.data.objects.new('deszka.008', me_cube_003)
ob_deszka_009 = bpy.data.objects.new('deszka.009', me_cube_003)
ob_deszka_010 = bpy.data.objects.new('deszka.010', me_cube_003)
ob_deszka_011 = bpy.data.objects.new('deszka.011', me_cube_003)
ob_deszka_012 = bpy.data.objects.new('deszka.012', me_cube_003)
ob_deszka_013 = bpy.data.objects.new('deszka.013', me_cube_003)
ob_deszka_014 = bpy.data.objects.new('deszka.014', me_cube_003)
ob_deszka_015 = bpy.data.objects.new('deszka.015', me_cube_003)
ob_deszka_016 = bpy.data.objects.new('deszka.016', me_cube_003)
ob_deszka_017 = bpy.data.objects.new('deszka.017', me_cube_003)
ob_deszka_018 = bpy.data.objects.new('deszka.018', me_cube_003)
ob_deszka_019 = bpy.data.objects.new('deszka.019', me_cube_003)
ob_deszka_020 = bpy.data.objects.new('deszka.020', me_cube_003)
ob_deszka_021 = bpy.data.objects.new('deszka.021', me_cube_003)
ob_deszka_022 = bpy.data.objects.new('deszka.022', me_cube_003)
ob_deszka_023 = bpy.data.objects.new('deszka.023', me_cube_003)
ob_deszka_024 = bpy.data.objects.new('deszka.024', me_cube_003)
ob_deszka_025 = bpy.data.objects.new('deszka.025', me_cube_003)
ob_deszka_026 = bpy.data.objects.new('deszka.026', me_cube_003)
ob_deszka_027 = bpy.data.objects.new('deszka.027', me_cube_003)
ob_deszka_028 = bpy.data.objects.new('deszka.028', me_cube_003)
ob_deszka_029 = bpy.data.objects.new('deszka.029', me_cube_003)
ob_deszka_030 = bpy.data.objects.new('deszka.030', me_cube_003)
ob_deszka_031 = bpy.data.objects.new('deszka.031', me_cube_003)
ob_deszka_032 = bpy.data.objects.new('deszka.032', me_cube_003)
ob_deszka_033 = bpy.data.objects.new('deszka.033', me_cube_003)
ob_deszka_034 = bpy.data.objects.new('deszka.034', me_cube_003)
ob_deszka_035 = bpy.data.objects.new('deszka.035', me_cube_003)
ob_deszka_036 = bpy.data.objects.new('deszka.036', me_cube_003)
ob_deszka_037 = bpy.data.objects.new('deszka.037', me_cube_003)
ob_deszka_038 = bpy.data.objects.new('deszka.038', me_cube_003)
ob_deszka_039 = bpy.data.objects.new('deszka.039', me_cube_003)
ob_deszka_040 = bpy.data.objects.new('deszka.040', me_cube_003)
ob_deszka_041 = bpy.data.objects.new('deszka.041', me_cube_003)
ob_deszka_042 = bpy.data.objects.new('deszka.042', me_cube_003)
ob_deszka_043 = bpy.data.objects.new('deszka.043', me_cube_003)
ob_deszka_044 = bpy.data.objects.new('deszka.044', me_cube_003)
ob_deszka_045 = bpy.data.objects.new('deszka.045', me_cube_003)
ob_deszka_046 = bpy.data.objects.new('deszka.046', me_cube_003)
ob_deszka_047 = bpy.data.objects.new('deszka.047', me_cube_003)
ob_deszka_048 = bpy.data.objects.new('deszka.048', me_cube_003)
ob_deszka_049 = bpy.data.objects.new('deszka.049', me_cube_003)
ob_deszka_050 = bpy.data.objects.new('deszka.050', me_cube_003)
ob_negative_profile = bpy.data.objects.new('negative_profile', me_cylinder_002)
ob_block = bpy.data.objects.new('Block', me_cube_001)
ob_positive_profile = bpy.data.objects.new('positive_profile', me_cylinder_003)

# ---- transforms, parenting, visibility, modifiers, constraints
ob_deszka_001.location = (-630.7, -1398.0, 819.5)
ob_deszka_001.rotation_euler = (1.571, 1.021e-06, -2.356)
ob_deszka_001.lineart.crease_threshold = 0.0
ob_deszka_002.location = (-699.1, -1321.0, 819.5)
ob_deszka_002.rotation_euler = (1.571, -1.268e-06, -2.474)
ob_deszka_002.scale = (1.0, 1.0, 1.0)
ob_deszka_002.lineart.crease_threshold = 0.0
ob_deszka_003.location = (-758.3, -1236.0, 819.5)
ob_deszka_003.rotation_euler = (1.571, 6.085e-08, -2.592)
ob_deszka_003.scale = (1.0, 1.0, 1.0)
ob_deszka_003.lineart.crease_threshold = 0.0
ob_deszka_004.location = (-807.0, -1144.0, 819.5)
ob_deszka_004.rotation_euler = (1.571, -5.901e-08, -2.716)
ob_deszka_004.lineart.crease_threshold = 0.0
ob_deszka_005.location = (-843.4, -1047.0, 819.5)
ob_deszka_005.rotation_euler = (1.571, -4.015e-08, -2.856)
ob_deszka_005.lineart.crease_threshold = 0.0
ob_deszka_006.location = (-864.5, -945.8, 819.5)
ob_deszka_006.rotation_euler = (1.571, -1.264e-06, -3.012)
ob_deszka_006.scale = (1.0, 1.0, 1.0)
ob_deszka_006.lineart.crease_threshold = 0.0
ob_deszka_007.location = (-871.0, -842.4, 819.5)
ob_deszka_007.rotation_euler = (1.571, 7.086e-08, -3.127)
ob_deszka_007.scale = (1.0, 1.0, 1.0)
ob_deszka_007.lineart.crease_threshold = 0.0
ob_deszka_008.location = (-868.9, -738.8, 819.5)
ob_deszka_008.rotation_euler = (1.571, 1.175e-06, 3.074)
ob_deszka_008.scale = (1.0, 1.0, 1.0)
ob_deszka_008.lineart.crease_threshold = 0.0
ob_deszka_009.location = (-854.7, -636.2, 819.5)
ob_deszka_009.rotation_euler = (1.571, 3.008e-08, 2.925)
ob_deszka_009.scale = (1.0, 1.0, 1.0)
ob_deszka_009.lineart.crease_threshold = 0.0
ob_deszka_010.location = (-824.8, -537.1, 819.5)
ob_deszka_010.rotation_euler = (1.571, -1.263e-06, 2.775)
ob_deszka_010.scale = (1.0, 1.0, 1.0)
ob_deszka_010.lineart.crease_threshold = 0.0
ob_deszka_011.location = (-781.1, -443.2, 819.5)
ob_deszka_011.rotation_euler = (1.571, -1.861e-07, 2.645)
ob_deszka_011.scale = (1.0, 1.0, 1.0)
ob_deszka_011.lineart.crease_threshold = 0.0
ob_deszka_012.location = (-726.7, -355.1, 819.5)
ob_deszka_012.rotation_euler = (1.571, 5.972e-08, 2.526)
ob_deszka_012.lineart.crease_threshold = 0.0
ob_deszka_013.location = (-662.0, -274.2, 819.5)
ob_deszka_013.rotation_euler = (1.571, 1.286e-06, 2.409)
ob_deszka_013.scale = (1.0, 1.0, 1.0)
ob_deszka_013.lineart.crease_threshold = 0.0
ob_deszka_014.location = (-588.2, -201.5, 819.5)
ob_deszka_014.rotation_euler = (1.571, -9.459e-08, 2.29)
ob_deszka_014.scale = (1.0, 1.0, 1.0)
ob_deszka_014.lineart.crease_threshold = 0.0
ob_deszka_015.location = (-506.5, -137.8, 819.5)
ob_deszka_015.rotation_euler = (1.571, 1.845e-07, 2.173)
ob_deszka_015.scale = (1.0, 1.0, 1.0)
ob_deszka_015.lineart.crease_threshold = 0.0
ob_deszka_016.location = (-417.6, -84.62, 819.5)
ob_deszka_016.rotation_euler = (1.571, -1.027e-06, 2.053)
ob_deszka_016.scale = (1.0, 1.0, 1.0)
ob_deszka_016.lineart.crease_threshold = 0.0
ob_deszka_017.location = (-323.1, -42.36, 819.5)
ob_deszka_017.rotation_euler = (1.571, 1.865e-07, 1.921)
ob_deszka_017.scale = (1.0, 1.0, 1.0)
ob_deszka_017.lineart.crease_threshold = 0.0
ob_deszka_018.location = (-223.4, -14.26, 819.5)
ob_deszka_018.rotation_euler = (1.571, 6.522e-08, 1.77)
ob_deszka_018.lineart.crease_threshold = 0.0
ob_deszka_019.location = (-120.7, -1.734, 819.5)
ob_deszka_019.rotation_euler = (1.571, -6.38e-09, 1.624)
ob_deszka_019.scale = (1.0, 1.0, 1.0)
ob_deszka_019.lineart.crease_threshold = 0.0
ob_deszka_020.location = (-16.97, -0.5317, 819.5)
ob_deszka_020.rotation_euler = (1.571, 1.453e-07, 1.548)
ob_deszka_020.lineart.crease_threshold = 0.0
ob_deszka_021.location = (86.31, -8.476, 819.5)
ob_deszka_021.rotation_euler = (1.571, 1.215e-06, 1.424)
ob_deszka_021.lineart.crease_threshold = 0.0
ob_deszka_022.location = (187.2, -31.48, 819.5)
ob_deszka_022.rotation_euler = (1.571, -1.28e-06, 1.268)
ob_deszka_022.scale = (1.0, 1.0, 1.0)
ob_deszka_022.lineart.crease_threshold = 0.0
ob_deszka_023.location = (283.6, -69.45, 819.5)
ob_deszka_023.rotation_euler = (1.571, -1.241e-06, 1.13)
ob_deszka_023.lineart.crease_threshold = 0.0
ob_deszka_024.location = (374.4, -119.3, 819.5)
ob_deszka_024.rotation_euler = (1.571, 1.179e-06, 1.007)
ob_deszka_024.lineart.crease_threshold = 0.0
ob_deszka_025.location = (458.5, -179.8, 819.5)
ob_deszka_025.rotation_euler = (1.571, -1.366e-06, 0.8901)
ob_deszka_025.scale = (1.0, 1.0, 1.0)
ob_deszka_025.lineart.crease_threshold = 0.0
ob_deszka_026.location = (535.3, -249.2, 819.5)
ob_deszka_026.rotation_euler = (1.571, -2.419e-09, 0.7717)
ob_deszka_026.lineart.crease_threshold = 0.0
ob_deszka_027.location = (602.8, -327.9, 819.5)
ob_deszka_027.rotation_euler = (1.571, 1.175e-06, 0.6537)
ob_deszka_027.lineart.crease_threshold = 0.0
ob_deszka_028.location = (660.7, -413.7, 819.5)
ob_deszka_028.rotation_euler = (1.571, 1.631e-08, 0.5361)
ob_deszka_028.scale = (1.0, 1.0, 1.0)
ob_deszka_028.lineart.crease_threshold = 0.0
ob_deszka_029.location = (708.1, -505.8, 819.5)
ob_deszka_029.rotation_euler = (1.571, -5.159e-08, 0.4108)
ob_deszka_029.lineart.crease_threshold = 0.0
ob_deszka_030.location = (742.9, -603.3, 819.5)
ob_deszka_030.rotation_euler = (1.571, -4.716e-09, 0.268)
ob_deszka_030.scale = (1.0, 1.0, 1.0)
ob_deszka_030.lineart.crease_threshold = 0.0
ob_deszka_031.location = (762.2, -705.0, 819.5)
ob_deszka_031.rotation_euler = (1.571, -8.899e-09, 0.112)
ob_deszka_031.scale = (1.0, 1.0, 1.0)
ob_deszka_031.lineart.crease_threshold = 0.0
ob_deszka_032.location = (767.4, -808.5, 819.5)
ob_deszka_032.rotation_euler = (1.571, 1.22e-06, 0.006707)
ob_deszka_032.scale = (1.0, 1.0, 1.0)
ob_deszka_032.lineart.crease_threshold = 0.0
ob_deszka_033.location = (764.3, -912.2, 819.5)
ob_deszka_033.rotation_euler = (1.571, 2.442e-06, -0.08218)
ob_deszka_033.lineart.crease_threshold = 0.0
ob_deszka_034.location = (748.3, -1014.0, 819.5)
ob_deszka_034.rotation_euler = (1.571, 1.046e-08, -0.2352)
ob_deszka_034.lineart.crease_threshold = 0.0
ob_deszka_035.location = (716.7, -1113.0, 819.5)
ob_deszka_035.rotation_euler = (1.571, -1.931e-08, -0.3823)
ob_deszka_035.scale = (1.0, 1.0, 1.0)
ob_deszka_035.lineart.crease_threshold = 0.0
ob_deszka_036.location = (671.6, -1206.0, 819.5)
ob_deszka_036.rotation_euler = (1.571, -1.062e-07, -0.5106)
ob_deszka_036.lineart.crease_threshold = 0.0
ob_deszka_037.location = (616.0, -1294.0, 819.5)
ob_deszka_037.rotation_euler = (1.571, 9.656e-09, -0.629)
ob_deszka_037.lineart.crease_threshold = 0.0
ob_deszka_038.location = (550.3, -1374.0, 819.5)
ob_deszka_038.rotation_euler = (1.571, -1.4e-07, -0.7465)
ob_deszka_038.lineart.crease_threshold = 0.0
ob_deszka_039.location = (475.3, -1445.0, 819.5)
ob_deszka_039.rotation_euler = (1.571, -7.094e-08, -0.8652)
ob_deszka_039.scale = (1.0, 1.0, 1.0)
ob_deszka_039.lineart.crease_threshold = 0.0
ob_deszka_040.location = (392.8, -1508.0, 819.5)
ob_deszka_040.rotation_euler = (1.571, -0.0, -0.9822)
ob_deszka_040.lineart.crease_threshold = 0.0
ob_deszka_041.location = (303.2, -1560.0, 819.5)
ob_deszka_041.rotation_euler = (1.571, 1.079e-07, -1.103)
ob_deszka_041.lineart.crease_threshold = 0.0
ob_deszka_042.location = (208.1, -1601.0, 819.5)
ob_deszka_042.rotation_euler = (1.571, 1.23e-06, -1.237)
ob_deszka_042.lineart.crease_threshold = 0.0
ob_deszka_043.location = (107.9, -1627.0, 819.5)
ob_deszka_043.rotation_euler = (1.571, -5.413e-08, -1.39)
ob_deszka_043.scale = (1.0, 1.0, 1.0)
ob_deszka_043.lineart.crease_threshold = 0.0
ob_deszka_044.location = (4.956, -1638.0, 819.5)
ob_deszka_044.rotation_euler = (1.571, 1.72e-08, -1.53)
ob_deszka_044.scale = (1.0, 1.0, 1.0)
ob_deszka_044.lineart.crease_threshold = 0.0
ob_deszka_045.location = (-98.74, -1638.0, 819.5)
ob_deszka_045.rotation_euler = (1.571, 1.682e-07, -1.603)
ob_deszka_045.scale = (1.0, 1.0, 1.0)
ob_deszka_045.lineart.crease_threshold = 0.0
ob_deszka_046.location = (-201.9, -1629.0, 819.5)
ob_deszka_046.rotation_euler = (1.571, 1.396e-06, -1.736)
ob_deszka_046.scale = (1.0, 1.0, 1.0)
ob_deszka_046.lineart.crease_threshold = 0.0
ob_deszka_047.location = (-302.4, -1604.0, 819.5)
ob_deszka_047.rotation_euler = (1.571, 4.935e-08, -1.891)
ob_deszka_047.scale = (1.0, 1.0, 1.0)
ob_deszka_047.lineart.crease_threshold = 0.0
ob_deszka_048.location = (-398.1, -1564.0, 819.5)
ob_deszka_048.rotation_euler = (1.571, 1.351e-06, -2.026)
ob_deszka_048.scale = (1.0, 1.0, 1.0)
ob_deszka_048.lineart.crease_threshold = 0.0
ob_deszka_049.location = (-488.2, -1513.0, 819.5)
ob_deszka_049.rotation_euler = (1.571, -2.73e-08, -2.148)
ob_deszka_049.lineart.crease_threshold = 0.0
ob_deszka_050.location = (-571.4, -1452.0, 819.5)
ob_deszka_050.rotation_euler = (1.571, -1.24e-06, -2.265)
ob_deszka_050.scale = (1.0, 1.0, 1.0)
ob_deszka_050.lineart.crease_threshold = 0.0
ob_negative_profile.location = (0.0, 0.0, 0.0)
ob_negative_profile.lineart.crease_threshold = 0.0
ob_block.parent = ob_negative_profile
ob_block.location = (3.0, 0.0, 0.0)
ob_block.lineart.crease_threshold = 0.0
_m = ob_block.modifiers.new('Boolean', 'BOOLEAN')
_m.show_render = False
_m.object = ob_positive_profile
_m.operation = 'UNION'
_m = ob_block.modifiers.new('Boolean.001', 'BOOLEAN')
_m.show_render = False
_m.object = ob_negative_profile
ob_positive_profile.parent = ob_block
ob_positive_profile.matrix_parent_inverse = Matrix(((1.0, -0.0, 0.0, -3.0), (-0.0, 1.0, -0.0, 0.0), (0.0, -0.0, 1.0, -0.0), (-0.0, 0.0, -0.0, 1.0)))
ob_positive_profile.location = (103.0, 0.0, 0.0)
ob_positive_profile.lineart.crease_threshold = 0.0

# ---- collection membership
col_collection.objects.link(ob_deszka_001)
col_collection.objects.link(ob_deszka_002)
col_collection.objects.link(ob_deszka_003)
col_collection.objects.link(ob_deszka_004)
col_collection.objects.link(ob_deszka_005)
col_collection.objects.link(ob_deszka_006)
col_collection.objects.link(ob_deszka_007)
col_collection.objects.link(ob_deszka_008)
col_collection.objects.link(ob_deszka_009)
col_collection.objects.link(ob_deszka_010)
col_collection.objects.link(ob_deszka_011)
col_collection.objects.link(ob_deszka_012)
col_collection.objects.link(ob_deszka_013)
col_collection.objects.link(ob_deszka_014)
col_collection.objects.link(ob_deszka_015)
col_collection.objects.link(ob_deszka_016)
col_collection.objects.link(ob_deszka_017)
col_collection.objects.link(ob_deszka_018)
col_collection.objects.link(ob_deszka_019)
col_collection.objects.link(ob_deszka_020)
col_collection.objects.link(ob_deszka_021)
col_collection.objects.link(ob_deszka_022)
col_collection.objects.link(ob_deszka_023)
col_collection.objects.link(ob_deszka_024)
col_collection.objects.link(ob_deszka_025)
col_collection.objects.link(ob_deszka_026)
col_collection.objects.link(ob_deszka_027)
col_collection.objects.link(ob_deszka_028)
col_collection.objects.link(ob_deszka_029)
col_collection.objects.link(ob_deszka_030)
col_collection.objects.link(ob_deszka_031)
col_collection.objects.link(ob_deszka_032)
col_collection.objects.link(ob_deszka_033)
col_collection.objects.link(ob_deszka_034)
col_collection.objects.link(ob_deszka_035)
col_collection.objects.link(ob_deszka_036)
col_collection.objects.link(ob_deszka_037)
col_collection.objects.link(ob_deszka_038)
col_collection.objects.link(ob_deszka_039)
col_collection.objects.link(ob_deszka_040)
col_collection.objects.link(ob_deszka_041)
col_collection.objects.link(ob_deszka_042)
col_collection.objects.link(ob_deszka_043)
col_collection.objects.link(ob_deszka_044)
col_collection.objects.link(ob_deszka_045)
col_collection.objects.link(ob_deszka_046)
col_collection.objects.link(ob_deszka_047)
col_collection.objects.link(ob_deszka_048)
col_collection.objects.link(ob_deszka_049)
col_collection.objects.link(ob_deszka_050)
col_scheme.objects.link(ob_negative_profile)
col_scheme.objects.link(ob_block)
col_scheme.objects.link(ob_positive_profile)

# ---- scene / render settings (as saved in the file)
scene.frame_start = 1; scene.frame_end = 250; scene.frame_set(1)
scene.render.engine = 'BLENDER_EEVEE_NEXT'
scene.cycles.use_denoising = False
scene.cycles.samples = 128
scene.cycles.sampling_pattern = 'TABULATED_SOBOL'
scene.cycles.use_adaptive_sampling = False
scene.cycles.use_light_tree = False
scene.view_settings.view_transform = 'Filmic'
scene.unit_settings.scale_length = 0.001
bpy.context.view_layer.update()

# ---- added for rendering (the .blend has no active camera and no usable light): camera, sun
cam_auto = bpy.data.cameras.new('AutoCamera')
cam_auto.lens = 50.0
cam_auto.sensor_width = 36.0
cam_auto.clip_end = 43250.7
ob_auto_camera = bpy.data.objects.new('AutoCamera', cam_auto)
scene.collection.objects.link(ob_auto_camera)
ob_auto_camera.location = (2412.62, -3776.92, 2377.55)
ob_auto_camera.rotation_euler = (1.09748, -7.21219e-08, 0.694738)
scene.camera = ob_auto_camera
light_auto_sun = bpy.data.lights.new('AutoSun', 'SUN')
light_auto_sun.energy = 3.0
light_auto_sun.angle = 0.0523599
ob_auto_sun = bpy.data.objects.new('AutoSun', light_auto_sun)
scene.collection.objects.link(ob_auto_sun)
ob_auto_sun.rotation_euler = (0.872665, 0.174533, 0.523599)
bpy.context.view_layer.update()
